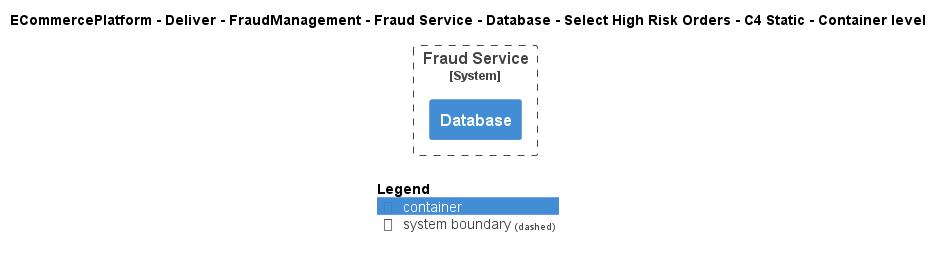

The diagram above was rendered by PlantUML. Its source (embedded in the PNG):
@startuml
!include ..\..\..\..\..\..\..\..\..\.c4s\C4_Container.puml

AddElementTag("c4interflow:lifecycle:new", $bgColor=green, $fontColor=#ffffff, $borderColor=green, $shadowing="False")
AddElementTag("c4interflow:lifecycle:changed", $bgColor=orange, $fontColor=#ffffff, $borderColor=orange, $shadowing="False")
AddElementTag("c4interflow:lifecycle:removed", $bgColor=red, $fontColor=#ffffff, $borderColor=red, $shadowing="False")

AddRelTag("c4interflow:lifecycle:new", $textColor=green, $lineColor=green)
AddRelTag("c4interflow:lifecycle:changed", $textColor=orange, $lineColor=orange)
AddRelTag("c4interflow:lifecycle:removed", $textColor=red, $lineColor=red)

SHOW_PERSON_PORTRAIT()
LAYOUT_TOP_DOWN()

skinparam linetype polyline

title ECommercePlatform - Deliver - FraudManagement - Fraud Service - Database - Select High Risk Orders - C4 Static - Container level


System_Boundary(ECommercePlatform.Deliver.FraudManagement.SoftwareSystems.FraudService, "Fraud Service") {
    Container(ECommercePlatform.Deliver.FraudManagement.SoftwareSystems.FraudService.Containers.Database, "Database", "", "")
}



SHOW_LEGEND()
@enduml